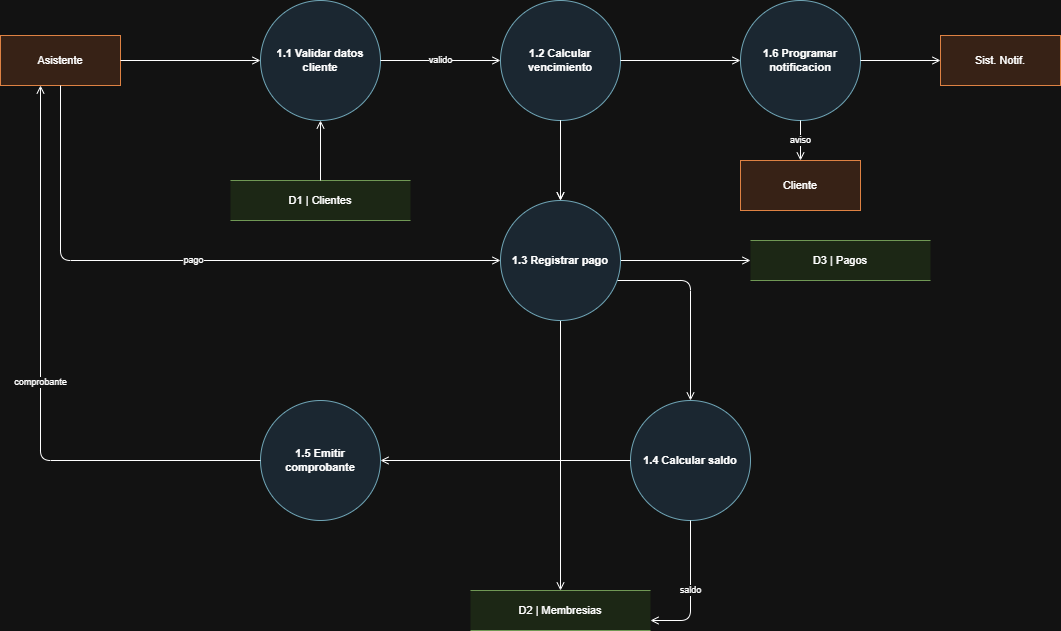

The diagram above was exported from draw.io. Its source (the exported page's mxGraphModel, read from the mxfile embedded in the PNG):
<mxGraphModel dx="1372" dy="801" grid="1" gridSize="10" guides="1" tooltips="1" connect="1" arrows="1" fold="1" page="1" pageScale="1" pageWidth="1600" pageHeight="1100" math="0" shadow="0">
  <root>
    <mxCell id="0" />
    <mxCell id="1" parent="0" />
    <mxCell id="P11" parent="1" style="ellipse;whiteSpace=wrap;html=1;fillColor=#DDEBF7;strokeColor=#2E6C80;fontStyle=1;fontSize=11;" value="1.1 Validar datos cliente" vertex="1">
      <mxGeometry height="120" width="120" x="320" y="60" as="geometry" />
    </mxCell>
    <mxCell id="P12" parent="1" style="ellipse;whiteSpace=wrap;html=1;fillColor=#DDEBF7;strokeColor=#2E6C80;fontStyle=1;fontSize=11;" value="1.2 Calcular vencimiento" vertex="1">
      <mxGeometry height="120" width="120" x="560" y="60" as="geometry" />
    </mxCell>
    <mxCell id="P14" parent="1" style="ellipse;whiteSpace=wrap;html=1;fillColor=#DDEBF7;strokeColor=#2E6C80;fontStyle=1;fontSize=11;" value="1.4 Calcular saldo" vertex="1">
      <mxGeometry height="120" width="120" x="690" y="460" as="geometry" />
    </mxCell>
    <mxCell id="P15" parent="1" style="ellipse;whiteSpace=wrap;html=1;fillColor=#DDEBF7;strokeColor=#2E6C80;fontStyle=1;fontSize=11;" value="1.5 Emitir comprobante" vertex="1">
      <mxGeometry height="120" width="120" x="320" y="460" as="geometry" />
    </mxCell>
    <mxCell id="P16" parent="1" style="ellipse;whiteSpace=wrap;html=1;fillColor=#DDEBF7;strokeColor=#2E6C80;fontStyle=1;fontSize=11;" value="1.6 Programar notificacion" vertex="1">
      <mxGeometry height="120" width="120" x="800" y="60" as="geometry" />
    </mxCell>
    <mxCell id="n1" parent="1" style="rounded=0;whiteSpace=wrap;html=1;fillColor=#FCE4D6;strokeColor=#C55A11;fontSize=11;" value="Asistente" vertex="1">
      <mxGeometry height="50" width="120" x="60" y="95" as="geometry" />
    </mxCell>
    <mxCell id="n2" parent="1" style="rounded=0;whiteSpace=wrap;html=1;fillColor=#FCE4D6;strokeColor=#C55A11;fontSize=11;" value="Cliente" vertex="1">
      <mxGeometry height="50" width="120" x="800" y="220" as="geometry" />
    </mxCell>
    <mxCell id="n3" parent="1" style="rounded=0;whiteSpace=wrap;html=1;fillColor=#FCE4D6;strokeColor=#C55A11;fontSize=11;" value="Sist. Notif." vertex="1">
      <mxGeometry height="50" width="120" x="1000" y="95" as="geometry" />
    </mxCell>
    <mxCell id="n4" parent="1" style="shape=partialRectangle;top=1;bottom=1;left=0;right=0;fillColor=#E2EFDA;strokeColor=#548235;html=1;whiteSpace=wrap;fontSize=11;" value="D1 | Clientes" vertex="1">
      <mxGeometry height="40" width="180" x="290" y="240" as="geometry" />
    </mxCell>
    <mxCell id="n5" parent="1" style="shape=partialRectangle;top=1;bottom=1;left=0;right=0;fillColor=#E2EFDA;strokeColor=#548235;html=1;whiteSpace=wrap;fontSize=11;" value="D2 | Membresias" vertex="1">
      <mxGeometry height="40" width="180" x="530" y="650" as="geometry" />
    </mxCell>
    <mxCell id="n6" parent="1" style="shape=partialRectangle;top=1;bottom=1;left=0;right=0;fillColor=#E2EFDA;strokeColor=#548235;html=1;whiteSpace=wrap;fontSize=11;" value="D3 | Pagos" vertex="1">
      <mxGeometry height="40" width="180" x="810" y="300" as="geometry" />
    </mxCell>
    <mxCell id="e7" edge="1" parent="1" source="n1" style="edgeStyle=orthogonalEdgeStyle;html=1;endArrow=open;fontSize=9;" target="P11" value="">
      <mxGeometry relative="1" as="geometry" />
    </mxCell>
    <mxCell id="e8" edge="1" parent="1" source="n4" style="edgeStyle=orthogonalEdgeStyle;html=1;endArrow=open;fontSize=9;" target="P11" value="">
      <mxGeometry relative="1" as="geometry" />
    </mxCell>
    <mxCell id="e9" edge="1" parent="1" source="P11" style="edgeStyle=orthogonalEdgeStyle;html=1;endArrow=open;fontSize=9;" target="P12" value="valido">
      <mxGeometry relative="1" as="geometry" />
    </mxCell>
    <mxCell id="e10" edge="1" parent="1" source="P13" style="edgeStyle=orthogonalEdgeStyle;html=1;endArrow=open;fontSize=9;" target="n5" value="">
      <mxGeometry relative="1" as="geometry" />
    </mxCell>
    <mxCell id="e11" edge="1" parent="1" source="P12" style="edgeStyle=orthogonalEdgeStyle;html=1;endArrow=open;fontSize=9;" target="P13" value="">
      <mxGeometry relative="1" as="geometry" />
    </mxCell>
    <mxCell id="e12" edge="1" parent="1" source="n1" style="edgeStyle=orthogonalEdgeStyle;html=1;endArrow=open;fontSize=9;" target="P13" value="pago">
      <mxGeometry relative="1" as="geometry">
        <Array as="points">
          <mxPoint x="120" y="320" />
        </Array>
      </mxGeometry>
    </mxCell>
    <mxCell id="e13" edge="1" parent="1" source="P13" style="edgeStyle=orthogonalEdgeStyle;html=1;endArrow=open;fontSize=9;" target="n6" value="">
      <mxGeometry relative="1" as="geometry" />
    </mxCell>
    <mxCell id="e14" edge="1" parent="1" source="P13" style="edgeStyle=orthogonalEdgeStyle;html=1;endArrow=open;fontSize=9;" target="P14" value="">
      <mxGeometry relative="1" as="geometry">
        <Array as="points">
          <mxPoint x="750" y="340" />
        </Array>
      </mxGeometry>
    </mxCell>
    <mxCell id="e15" edge="1" parent="1" source="P14" style="edgeStyle=orthogonalEdgeStyle;html=1;endArrow=open;fontSize=9;" target="n5" value="saldo">
      <mxGeometry relative="1" as="geometry">
        <Array as="points">
          <mxPoint x="750" y="680" />
        </Array>
      </mxGeometry>
    </mxCell>
    <mxCell id="e16" edge="1" parent="1" source="P14" style="edgeStyle=orthogonalEdgeStyle;html=1;endArrow=open;fontSize=9;" target="P15" value="">
      <mxGeometry relative="1" as="geometry" />
    </mxCell>
    <mxCell id="e17" edge="1" parent="1" source="P15" style="edgeStyle=orthogonalEdgeStyle;html=1;endArrow=open;fontSize=9;" target="n1" value="comprobante">
      <mxGeometry relative="1" as="geometry">
        <Array as="points">
          <mxPoint x="100" y="520" />
        </Array>
      </mxGeometry>
    </mxCell>
    <mxCell id="e18" edge="1" parent="1" source="P12" style="edgeStyle=orthogonalEdgeStyle;html=1;endArrow=open;fontSize=9;" target="P16" value="">
      <mxGeometry relative="1" as="geometry" />
    </mxCell>
    <mxCell id="e19" edge="1" parent="1" source="P16" style="edgeStyle=orthogonalEdgeStyle;html=1;endArrow=open;fontSize=9;" target="n3" value="">
      <mxGeometry relative="1" as="geometry" />
    </mxCell>
    <mxCell id="e20" edge="1" parent="1" source="P16" style="edgeStyle=orthogonalEdgeStyle;html=1;endArrow=open;fontSize=9;" target="n2" value="aviso">
      <mxGeometry relative="1" as="geometry" />
    </mxCell>
    <mxCell id="V_K5puJJsGb2ZRqUjYwD-1" edge="1" parent="1" source="P12" style="edgeStyle=orthogonalEdgeStyle;html=1;endArrow=open;fontSize=9;" target="P13" value="">
      <mxGeometry relative="1" as="geometry">
        <mxPoint x="620" y="180" as="sourcePoint" />
        <mxPoint x="610" y="660" as="targetPoint" />
      </mxGeometry>
    </mxCell>
    <mxCell id="P13" parent="1" style="ellipse;whiteSpace=wrap;html=1;fillColor=#DDEBF7;strokeColor=#2E6C80;fontStyle=1;fontSize=11;" value="1.3 Registrar pago" vertex="1">
      <mxGeometry height="120" width="120" x="560" y="260" as="geometry" />
    </mxCell>
  </root>
</mxGraphModel>